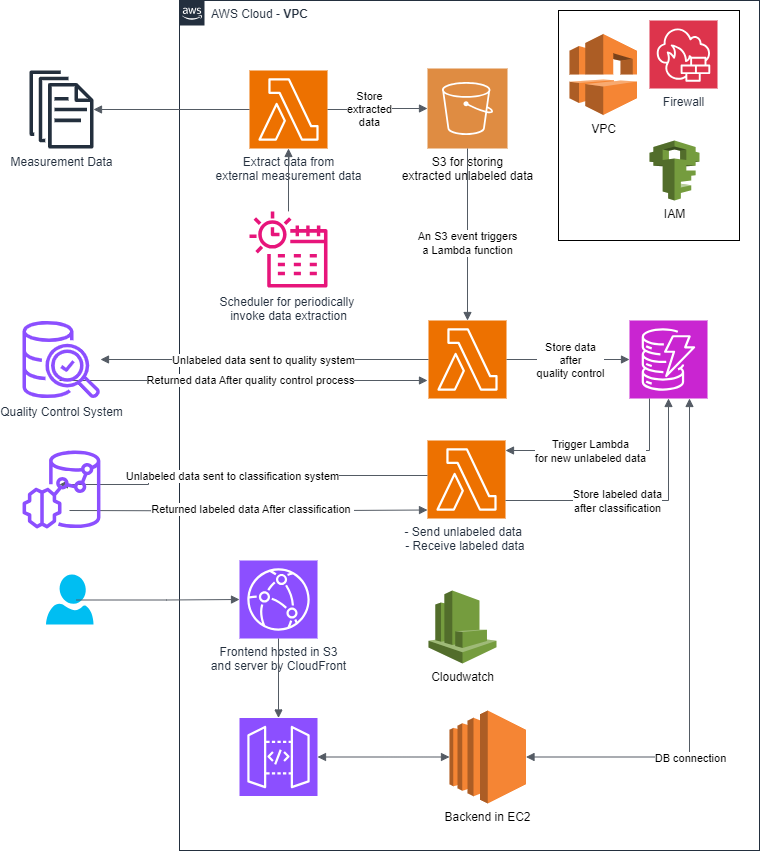

The diagram above was exported from draw.io. Its source (the exported page's mxGraphModel, read from the mxfile embedded in the PNG):
<mxGraphModel dx="1562" dy="844" grid="1" gridSize="10" guides="1" tooltips="1" connect="1" arrows="1" fold="1" page="1" pageScale="1" pageWidth="850" pageHeight="1100" math="0" shadow="0">
  <root>
    <mxCell id="0" />
    <mxCell id="1" parent="0" />
    <mxCell id="t5F-Pwq4CbqnfxQFeRP4-2" value="AWS Cloud - &lt;b&gt;VPC&lt;/b&gt;" style="points=[[0,0],[0.25,0],[0.5,0],[0.75,0],[1,0],[1,0.25],[1,0.5],[1,0.75],[1,1],[0.75,1],[0.5,1],[0.25,1],[0,1],[0,0.75],[0,0.5],[0,0.25]];outlineConnect=0;gradientColor=none;html=1;whiteSpace=wrap;fontSize=12;fontStyle=0;container=1;pointerEvents=0;collapsible=0;recursiveResize=0;shape=mxgraph.aws4.group;grIcon=mxgraph.aws4.group_aws_cloud_alt;strokeColor=#232F3E;fillColor=none;verticalAlign=top;align=left;spacingLeft=30;fontColor=#232F3E;dashed=0;" vertex="1" parent="1">
      <mxGeometry x="220" y="160" width="580" height="850" as="geometry" />
    </mxCell>
    <mxCell id="t5F-Pwq4CbqnfxQFeRP4-5" value="Scheduler for periodically&amp;nbsp;&lt;br&gt;invoke data extraction&lt;div&gt;&lt;br&gt;&lt;/div&gt;" style="sketch=0;outlineConnect=0;fontColor=#232F3E;gradientColor=none;fillColor=#E7157B;strokeColor=none;dashed=0;verticalLabelPosition=bottom;verticalAlign=top;align=center;html=1;fontSize=12;fontStyle=0;aspect=fixed;pointerEvents=1;shape=mxgraph.aws4.eventbridge_scheduler;" vertex="1" parent="t5F-Pwq4CbqnfxQFeRP4-2">
      <mxGeometry x="70" y="210" width="78" height="78" as="geometry" />
    </mxCell>
    <mxCell id="t5F-Pwq4CbqnfxQFeRP4-7" value="Extract data from &lt;br&gt;external measurement data" style="sketch=0;points=[[0,0,0],[0.25,0,0],[0.5,0,0],[0.75,0,0],[1,0,0],[0,1,0],[0.25,1,0],[0.5,1,0],[0.75,1,0],[1,1,0],[0,0.25,0],[0,0.5,0],[0,0.75,0],[1,0.25,0],[1,0.5,0],[1,0.75,0]];outlineConnect=0;fontColor=#232F3E;fillColor=#ED7100;strokeColor=#ffffff;dashed=0;verticalLabelPosition=bottom;verticalAlign=top;align=center;html=1;fontSize=12;fontStyle=0;aspect=fixed;shape=mxgraph.aws4.resourceIcon;resIcon=mxgraph.aws4.lambda;" vertex="1" parent="t5F-Pwq4CbqnfxQFeRP4-2">
      <mxGeometry x="70" y="70" width="78" height="78" as="geometry" />
    </mxCell>
    <mxCell id="t5F-Pwq4CbqnfxQFeRP4-8" value="" style="edgeStyle=orthogonalEdgeStyle;html=1;endArrow=none;elbow=vertical;startArrow=block;startFill=1;strokeColor=#545B64;rounded=0;" edge="1" parent="t5F-Pwq4CbqnfxQFeRP4-2" source="t5F-Pwq4CbqnfxQFeRP4-7" target="t5F-Pwq4CbqnfxQFeRP4-5">
      <mxGeometry width="100" relative="1" as="geometry">
        <mxPoint x="110" y="270" as="sourcePoint" />
        <mxPoint x="210" y="270" as="targetPoint" />
      </mxGeometry>
    </mxCell>
    <mxCell id="t5F-Pwq4CbqnfxQFeRP4-9" value="S3 for storing &lt;br&gt;extracted unlabeled data" style="sketch=0;pointerEvents=1;shadow=0;dashed=0;html=1;strokeColor=none;fillColor=#DF8C42;labelPosition=center;verticalLabelPosition=bottom;verticalAlign=top;align=center;outlineConnect=0;shape=mxgraph.veeam2.aws_s3;" vertex="1" parent="t5F-Pwq4CbqnfxQFeRP4-2">
      <mxGeometry x="248" y="68" width="80" height="80" as="geometry" />
    </mxCell>
    <mxCell id="t5F-Pwq4CbqnfxQFeRP4-10" value="" style="edgeStyle=orthogonalEdgeStyle;html=1;endArrow=block;elbow=vertical;startArrow=none;endFill=1;strokeColor=#545B64;rounded=0;" edge="1" parent="t5F-Pwq4CbqnfxQFeRP4-2" source="t5F-Pwq4CbqnfxQFeRP4-7" target="t5F-Pwq4CbqnfxQFeRP4-9">
      <mxGeometry width="100" relative="1" as="geometry">
        <mxPoint x="110" y="270" as="sourcePoint" />
        <mxPoint x="210" y="270" as="targetPoint" />
      </mxGeometry>
    </mxCell>
    <mxCell id="t5F-Pwq4CbqnfxQFeRP4-13" value="Store &lt;br&gt;extracted &lt;br&gt;data" style="edgeLabel;html=1;align=center;verticalAlign=middle;resizable=0;points=[];" vertex="1" connectable="0" parent="t5F-Pwq4CbqnfxQFeRP4-10">
      <mxGeometry x="-0.1935" y="1" relative="1" as="geometry">
        <mxPoint as="offset" />
      </mxGeometry>
    </mxCell>
    <mxCell id="t5F-Pwq4CbqnfxQFeRP4-11" value="" style="sketch=0;points=[[0,0,0],[0.25,0,0],[0.5,0,0],[0.75,0,0],[1,0,0],[0,1,0],[0.25,1,0],[0.5,1,0],[0.75,1,0],[1,1,0],[0,0.25,0],[0,0.5,0],[0,0.75,0],[1,0.25,0],[1,0.5,0],[1,0.75,0]];outlineConnect=0;fontColor=#232F3E;fillColor=#ED7100;strokeColor=#ffffff;dashed=0;verticalLabelPosition=bottom;verticalAlign=top;align=center;html=1;fontSize=12;fontStyle=0;aspect=fixed;shape=mxgraph.aws4.resourceIcon;resIcon=mxgraph.aws4.lambda;" vertex="1" parent="t5F-Pwq4CbqnfxQFeRP4-2">
      <mxGeometry x="249" y="320" width="78" height="78" as="geometry" />
    </mxCell>
    <mxCell id="t5F-Pwq4CbqnfxQFeRP4-12" value="" style="edgeStyle=orthogonalEdgeStyle;html=1;endArrow=block;elbow=vertical;startArrow=none;endFill=1;strokeColor=#545B64;rounded=0;entryX=0.5;entryY=0;entryDx=0;entryDy=0;entryPerimeter=0;" edge="1" parent="t5F-Pwq4CbqnfxQFeRP4-2" source="t5F-Pwq4CbqnfxQFeRP4-9" target="t5F-Pwq4CbqnfxQFeRP4-11">
      <mxGeometry width="100" relative="1" as="geometry">
        <mxPoint x="110" y="270" as="sourcePoint" />
        <mxPoint x="210" y="270" as="targetPoint" />
        <Array as="points">
          <mxPoint x="288" y="240" />
          <mxPoint x="288" y="240" />
        </Array>
      </mxGeometry>
    </mxCell>
    <mxCell id="t5F-Pwq4CbqnfxQFeRP4-14" value="An S3 event triggers &lt;br&gt;a Lambda function" style="edgeLabel;html=1;align=center;verticalAlign=middle;resizable=0;points=[];" vertex="1" connectable="0" parent="t5F-Pwq4CbqnfxQFeRP4-12">
      <mxGeometry x="0.093" y="-1" relative="1" as="geometry">
        <mxPoint as="offset" />
      </mxGeometry>
    </mxCell>
    <mxCell id="t5F-Pwq4CbqnfxQFeRP4-18" value="" style="edgeStyle=orthogonalEdgeStyle;html=1;endArrow=block;elbow=vertical;startArrow=none;endFill=1;strokeColor=#545B64;rounded=0;" edge="1" parent="t5F-Pwq4CbqnfxQFeRP4-2">
      <mxGeometry width="100" relative="1" as="geometry">
        <mxPoint x="-120" y="380" as="sourcePoint" />
        <mxPoint x="248" y="380" as="targetPoint" />
      </mxGeometry>
    </mxCell>
    <mxCell id="t5F-Pwq4CbqnfxQFeRP4-20" value="Returned data&amp;nbsp;After quality control process" style="edgeLabel;html=1;align=center;verticalAlign=middle;resizable=0;points=[];" vertex="1" connectable="0" parent="t5F-Pwq4CbqnfxQFeRP4-18">
      <mxGeometry x="0.413" y="1" relative="1" as="geometry">
        <mxPoint x="-70" as="offset" />
      </mxGeometry>
    </mxCell>
    <mxCell id="t5F-Pwq4CbqnfxQFeRP4-21" value="" style="sketch=0;points=[[0,0,0],[0.25,0,0],[0.5,0,0],[0.75,0,0],[1,0,0],[0,1,0],[0.25,1,0],[0.5,1,0],[0.75,1,0],[1,1,0],[0,0.25,0],[0,0.5,0],[0,0.75,0],[1,0.25,0],[1,0.5,0],[1,0.75,0]];outlineConnect=0;fontColor=#232F3E;fillColor=#C925D1;strokeColor=#ffffff;dashed=0;verticalLabelPosition=bottom;verticalAlign=top;align=center;html=1;fontSize=12;fontStyle=0;aspect=fixed;shape=mxgraph.aws4.resourceIcon;resIcon=mxgraph.aws4.dynamodb;" vertex="1" parent="t5F-Pwq4CbqnfxQFeRP4-2">
      <mxGeometry x="450" y="320" width="78" height="78" as="geometry" />
    </mxCell>
    <mxCell id="t5F-Pwq4CbqnfxQFeRP4-22" value="" style="edgeStyle=orthogonalEdgeStyle;html=1;endArrow=block;elbow=vertical;startArrow=none;endFill=1;strokeColor=#545B64;rounded=0;" edge="1" parent="t5F-Pwq4CbqnfxQFeRP4-2" source="t5F-Pwq4CbqnfxQFeRP4-11" target="t5F-Pwq4CbqnfxQFeRP4-21">
      <mxGeometry width="100" relative="1" as="geometry">
        <mxPoint x="110" y="270" as="sourcePoint" />
        <mxPoint x="210" y="270" as="targetPoint" />
      </mxGeometry>
    </mxCell>
    <mxCell id="t5F-Pwq4CbqnfxQFeRP4-23" value="Store data &lt;br&gt;after &lt;br&gt;quality control" style="edgeLabel;html=1;align=center;verticalAlign=middle;resizable=0;points=[];" vertex="1" connectable="0" parent="t5F-Pwq4CbqnfxQFeRP4-22">
      <mxGeometry x="-0.3204" y="-1" relative="1" as="geometry">
        <mxPoint x="21" y="-1" as="offset" />
      </mxGeometry>
    </mxCell>
    <mxCell id="t5F-Pwq4CbqnfxQFeRP4-24" value="- Send unlabeled data&amp;nbsp;&amp;nbsp;&lt;br&gt;- Receive labeled data&amp;nbsp;" style="sketch=0;points=[[0,0,0],[0.25,0,0],[0.5,0,0],[0.75,0,0],[1,0,0],[0,1,0],[0.25,1,0],[0.5,1,0],[0.75,1,0],[1,1,0],[0,0.25,0],[0,0.5,0],[0,0.75,0],[1,0.25,0],[1,0.5,0],[1,0.75,0]];outlineConnect=0;fontColor=#232F3E;fillColor=#ED7100;strokeColor=#ffffff;dashed=0;verticalLabelPosition=bottom;verticalAlign=top;align=center;html=1;fontSize=12;fontStyle=0;aspect=fixed;shape=mxgraph.aws4.resourceIcon;resIcon=mxgraph.aws4.lambda;" vertex="1" parent="t5F-Pwq4CbqnfxQFeRP4-2">
      <mxGeometry x="248" y="440" width="78" height="78" as="geometry" />
    </mxCell>
    <mxCell id="t5F-Pwq4CbqnfxQFeRP4-28" value="" style="edgeStyle=orthogonalEdgeStyle;html=1;endArrow=none;elbow=vertical;startArrow=block;startFill=1;strokeColor=#545B64;rounded=0;" edge="1" parent="t5F-Pwq4CbqnfxQFeRP4-2">
      <mxGeometry width="100" relative="1" as="geometry">
        <mxPoint x="-120.04868913857672" y="484" as="sourcePoint" />
        <mxPoint x="248" y="475" as="targetPoint" />
        <Array as="points">
          <mxPoint x="-31" y="484" />
          <mxPoint x="-31" y="474" />
          <mxPoint x="9" y="474" />
          <mxPoint x="9" y="475" />
        </Array>
      </mxGeometry>
    </mxCell>
    <mxCell id="t5F-Pwq4CbqnfxQFeRP4-29" value="Unlabeled data sent to classification system" style="edgeLabel;html=1;align=center;verticalAlign=middle;resizable=0;points=[];" vertex="1" connectable="0" parent="t5F-Pwq4CbqnfxQFeRP4-28">
      <mxGeometry x="-0.163" y="-2" relative="1" as="geometry">
        <mxPoint x="25" y="-2" as="offset" />
      </mxGeometry>
    </mxCell>
    <mxCell id="t5F-Pwq4CbqnfxQFeRP4-26" value="" style="edgeStyle=orthogonalEdgeStyle;html=1;endArrow=block;elbow=vertical;startArrow=none;endFill=1;strokeColor=#545B64;rounded=0;entryX=0;entryY=0.75;entryDx=0;entryDy=0;entryPerimeter=0;" edge="1" parent="t5F-Pwq4CbqnfxQFeRP4-2">
      <mxGeometry width="100" relative="1" as="geometry">
        <mxPoint x="-110" y="510" as="sourcePoint" />
        <mxPoint x="248" y="509.5" as="targetPoint" />
      </mxGeometry>
    </mxCell>
    <mxCell id="t5F-Pwq4CbqnfxQFeRP4-27" value="Returned labeled data&amp;nbsp;After classification&amp;nbsp;" style="edgeLabel;html=1;align=center;verticalAlign=middle;resizable=0;points=[];" vertex="1" connectable="0" parent="t5F-Pwq4CbqnfxQFeRP4-26">
      <mxGeometry x="0.413" y="1" relative="1" as="geometry">
        <mxPoint x="-70" as="offset" />
      </mxGeometry>
    </mxCell>
    <mxCell id="t5F-Pwq4CbqnfxQFeRP4-30" value="" style="edgeStyle=orthogonalEdgeStyle;html=1;endArrow=block;elbow=vertical;startArrow=none;endFill=1;strokeColor=#545B64;rounded=0;" edge="1" parent="t5F-Pwq4CbqnfxQFeRP4-2" source="t5F-Pwq4CbqnfxQFeRP4-24" target="t5F-Pwq4CbqnfxQFeRP4-21">
      <mxGeometry width="100" relative="1" as="geometry">
        <mxPoint x="337" y="411" as="sourcePoint" />
        <mxPoint x="460" y="411" as="targetPoint" />
        <Array as="points">
          <mxPoint x="489" y="500" />
        </Array>
      </mxGeometry>
    </mxCell>
    <mxCell id="t5F-Pwq4CbqnfxQFeRP4-31" value="Store labeled data &lt;br&gt;after classification" style="edgeLabel;html=1;align=center;verticalAlign=middle;resizable=0;points=[];" vertex="1" connectable="0" parent="t5F-Pwq4CbqnfxQFeRP4-30">
      <mxGeometry x="-0.3204" y="-1" relative="1" as="geometry">
        <mxPoint x="21" y="-1" as="offset" />
      </mxGeometry>
    </mxCell>
    <mxCell id="t5F-Pwq4CbqnfxQFeRP4-32" value="" style="edgeStyle=orthogonalEdgeStyle;html=1;endArrow=none;elbow=vertical;startArrow=block;startFill=1;strokeColor=#545B64;rounded=0;" edge="1" parent="t5F-Pwq4CbqnfxQFeRP4-2" source="t5F-Pwq4CbqnfxQFeRP4-24" target="t5F-Pwq4CbqnfxQFeRP4-21">
      <mxGeometry width="100" relative="1" as="geometry">
        <mxPoint x="110" y="270" as="sourcePoint" />
        <mxPoint x="210" y="270" as="targetPoint" />
        <Array as="points">
          <mxPoint x="470" y="450" />
        </Array>
      </mxGeometry>
    </mxCell>
    <mxCell id="t5F-Pwq4CbqnfxQFeRP4-33" value="Trigger Lambda &lt;br&gt;for new unlabeled data" style="edgeLabel;html=1;align=center;verticalAlign=middle;resizable=0;points=[];" vertex="1" connectable="0" parent="t5F-Pwq4CbqnfxQFeRP4-32">
      <mxGeometry x="-0.2857" y="-1" relative="1" as="geometry">
        <mxPoint x="14" y="-1" as="offset" />
      </mxGeometry>
    </mxCell>
    <mxCell id="t5F-Pwq4CbqnfxQFeRP4-34" value="Frontend hosted in S3 &lt;br&gt;and server by CloudFront" style="sketch=0;points=[[0,0,0],[0.25,0,0],[0.5,0,0],[0.75,0,0],[1,0,0],[0,1,0],[0.25,1,0],[0.5,1,0],[0.75,1,0],[1,1,0],[0,0.25,0],[0,0.5,0],[0,0.75,0],[1,0.25,0],[1,0.5,0],[1,0.75,0]];outlineConnect=0;fontColor=#232F3E;fillColor=#8C4FFF;strokeColor=#ffffff;dashed=0;verticalLabelPosition=bottom;verticalAlign=top;align=center;html=1;fontSize=12;fontStyle=0;aspect=fixed;shape=mxgraph.aws4.resourceIcon;resIcon=mxgraph.aws4.cloudfront;" vertex="1" parent="t5F-Pwq4CbqnfxQFeRP4-2">
      <mxGeometry x="60" y="560" width="78" height="78" as="geometry" />
    </mxCell>
    <mxCell id="t5F-Pwq4CbqnfxQFeRP4-35" value="Backend in EC2&lt;div&gt;&lt;br&gt;&lt;/div&gt;" style="outlineConnect=0;dashed=0;verticalLabelPosition=bottom;verticalAlign=top;align=center;html=1;shape=mxgraph.aws3.ec2;fillColor=#F58534;gradientColor=none;" vertex="1" parent="t5F-Pwq4CbqnfxQFeRP4-2">
      <mxGeometry x="270" y="710" width="76.5" height="93" as="geometry" />
    </mxCell>
    <mxCell id="t5F-Pwq4CbqnfxQFeRP4-36" value="" style="edgeStyle=orthogonalEdgeStyle;html=1;endArrow=block;elbow=vertical;startArrow=none;endFill=1;strokeColor=#545B64;rounded=0;entryX=0.5;entryY=0;entryDx=0;entryDy=0;entryPerimeter=0;" edge="1" parent="t5F-Pwq4CbqnfxQFeRP4-2" source="t5F-Pwq4CbqnfxQFeRP4-34" target="t5F-Pwq4CbqnfxQFeRP4-45">
      <mxGeometry width="100" relative="1" as="geometry">
        <mxPoint x="110" y="380" as="sourcePoint" />
        <mxPoint x="210" y="380" as="targetPoint" />
      </mxGeometry>
    </mxCell>
    <mxCell id="t5F-Pwq4CbqnfxQFeRP4-40" value="" style="edgeStyle=orthogonalEdgeStyle;html=1;endArrow=block;elbow=vertical;startArrow=block;startFill=1;endFill=1;strokeColor=#545B64;rounded=0;" edge="1" parent="t5F-Pwq4CbqnfxQFeRP4-2" source="t5F-Pwq4CbqnfxQFeRP4-35" target="t5F-Pwq4CbqnfxQFeRP4-21">
      <mxGeometry width="100" relative="1" as="geometry">
        <mxPoint x="150" y="420" as="sourcePoint" />
        <mxPoint x="250" y="420" as="targetPoint" />
        <Array as="points">
          <mxPoint x="510" y="757" />
        </Array>
      </mxGeometry>
    </mxCell>
    <mxCell id="t5F-Pwq4CbqnfxQFeRP4-41" value="DB connection" style="edgeLabel;html=1;align=center;verticalAlign=middle;resizable=0;points=[];" vertex="1" connectable="0" parent="t5F-Pwq4CbqnfxQFeRP4-40">
      <mxGeometry x="-0.373" y="1" relative="1" as="geometry">
        <mxPoint x="1" y="1" as="offset" />
      </mxGeometry>
    </mxCell>
    <mxCell id="t5F-Pwq4CbqnfxQFeRP4-43" value="IAM" style="outlineConnect=0;dashed=0;verticalLabelPosition=bottom;verticalAlign=top;align=center;html=1;shape=mxgraph.aws3.iam;fillColor=#759C3E;gradientColor=none;" vertex="1" parent="t5F-Pwq4CbqnfxQFeRP4-2">
      <mxGeometry x="470" y="140" width="50" height="60" as="geometry" />
    </mxCell>
    <mxCell id="t5F-Pwq4CbqnfxQFeRP4-45" value="" style="sketch=0;points=[[0,0,0],[0.25,0,0],[0.5,0,0],[0.75,0,0],[1,0,0],[0,1,0],[0.25,1,0],[0.5,1,0],[0.75,1,0],[1,1,0],[0,0.25,0],[0,0.5,0],[0,0.75,0],[1,0.25,0],[1,0.5,0],[1,0.75,0]];outlineConnect=0;fontColor=#232F3E;fillColor=#8C4FFF;strokeColor=#ffffff;dashed=0;verticalLabelPosition=bottom;verticalAlign=top;align=center;html=1;fontSize=12;fontStyle=0;aspect=fixed;shape=mxgraph.aws4.resourceIcon;resIcon=mxgraph.aws4.api_gateway;" vertex="1" parent="t5F-Pwq4CbqnfxQFeRP4-2">
      <mxGeometry x="60" y="717.5" width="78" height="78" as="geometry" />
    </mxCell>
    <mxCell id="t5F-Pwq4CbqnfxQFeRP4-47" value="" style="edgeStyle=orthogonalEdgeStyle;html=1;endArrow=block;elbow=vertical;startArrow=block;startFill=1;endFill=1;strokeColor=#545B64;rounded=0;" edge="1" parent="t5F-Pwq4CbqnfxQFeRP4-2" source="t5F-Pwq4CbqnfxQFeRP4-45" target="t5F-Pwq4CbqnfxQFeRP4-35">
      <mxGeometry width="100" relative="1" as="geometry">
        <mxPoint x="150" y="420" as="sourcePoint" />
        <mxPoint x="250" y="420" as="targetPoint" />
      </mxGeometry>
    </mxCell>
    <mxCell id="t5F-Pwq4CbqnfxQFeRP4-49" value="VPC" style="outlineConnect=0;dashed=0;verticalLabelPosition=bottom;verticalAlign=top;align=center;html=1;shape=mxgraph.aws3.vpc;fillColor=#F58534;gradientColor=none;" vertex="1" parent="t5F-Pwq4CbqnfxQFeRP4-2">
      <mxGeometry x="390" y="33.5" width="67.5" height="81" as="geometry" />
    </mxCell>
    <mxCell id="t5F-Pwq4CbqnfxQFeRP4-53" value="" style="rounded=0;whiteSpace=wrap;html=1;fillColor=none;" vertex="1" parent="t5F-Pwq4CbqnfxQFeRP4-2">
      <mxGeometry x="379" y="10" width="181" height="230" as="geometry" />
    </mxCell>
    <mxCell id="t5F-Pwq4CbqnfxQFeRP4-54" value="Cloudwatch" style="outlineConnect=0;dashed=0;verticalLabelPosition=bottom;verticalAlign=top;align=center;html=1;shape=mxgraph.aws3.cloudwatch;fillColor=#759C3E;gradientColor=none;" vertex="1" parent="t5F-Pwq4CbqnfxQFeRP4-2">
      <mxGeometry x="249" y="590" width="68" height="73" as="geometry" />
    </mxCell>
    <mxCell id="t5F-Pwq4CbqnfxQFeRP4-3" value="Measurement Data" style="sketch=0;outlineConnect=0;fontColor=#232F3E;gradientColor=none;fillColor=#232F3D;strokeColor=none;dashed=0;verticalLabelPosition=bottom;verticalAlign=top;align=center;html=1;fontSize=12;fontStyle=0;aspect=fixed;pointerEvents=1;shape=mxgraph.aws4.documents;" vertex="1" parent="1">
      <mxGeometry x="70" y="230" width="64" height="78" as="geometry" />
    </mxCell>
    <mxCell id="t5F-Pwq4CbqnfxQFeRP4-4" value="" style="edgeStyle=orthogonalEdgeStyle;html=1;endArrow=none;elbow=vertical;startArrow=block;startFill=1;strokeColor=#545B64;rounded=0;" edge="1" parent="1" source="t5F-Pwq4CbqnfxQFeRP4-3" target="t5F-Pwq4CbqnfxQFeRP4-7">
      <mxGeometry width="100" relative="1" as="geometry">
        <mxPoint x="104" y="270" as="sourcePoint" />
        <mxPoint x="190" y="320" as="targetPoint" />
      </mxGeometry>
    </mxCell>
    <mxCell id="t5F-Pwq4CbqnfxQFeRP4-15" value="Quality Control System" style="sketch=0;outlineConnect=0;fontColor=#232F3E;gradientColor=none;fillColor=#8C4FFF;strokeColor=none;dashed=0;verticalLabelPosition=bottom;verticalAlign=top;align=center;html=1;fontSize=12;fontStyle=0;aspect=fixed;pointerEvents=1;shape=mxgraph.aws4.aws_glue_data_quality;" vertex="1" parent="1">
      <mxGeometry x="63" y="480" width="78" height="78" as="geometry" />
    </mxCell>
    <mxCell id="t5F-Pwq4CbqnfxQFeRP4-17" value="" style="edgeStyle=orthogonalEdgeStyle;html=1;endArrow=none;elbow=vertical;startArrow=block;startFill=1;strokeColor=#545B64;rounded=0;" edge="1" parent="1" source="t5F-Pwq4CbqnfxQFeRP4-15" target="t5F-Pwq4CbqnfxQFeRP4-11">
      <mxGeometry width="100" relative="1" as="geometry">
        <mxPoint x="370" y="430" as="sourcePoint" />
        <mxPoint x="470" y="430" as="targetPoint" />
        <Array as="points">
          <mxPoint x="109" y="520" />
        </Array>
      </mxGeometry>
    </mxCell>
    <mxCell id="t5F-Pwq4CbqnfxQFeRP4-19" value="Unlabeled data sent to quality system" style="edgeLabel;html=1;align=center;verticalAlign=middle;resizable=0;points=[];" vertex="1" connectable="0" parent="t5F-Pwq4CbqnfxQFeRP4-17">
      <mxGeometry x="-0.163" y="-2" relative="1" as="geometry">
        <mxPoint x="25" y="-2" as="offset" />
      </mxGeometry>
    </mxCell>
    <mxCell id="t5F-Pwq4CbqnfxQFeRP4-25" value="" style="sketch=0;outlineConnect=0;fontColor=#232F3E;gradientColor=none;fillColor=#8C4FFF;strokeColor=none;dashed=0;verticalLabelPosition=bottom;verticalAlign=top;align=center;html=1;fontSize=12;fontStyle=0;aspect=fixed;pointerEvents=1;shape=mxgraph.aws4.redshift_ml;" vertex="1" parent="1">
      <mxGeometry x="63" y="610" width="78" height="78" as="geometry" />
    </mxCell>
    <mxCell id="t5F-Pwq4CbqnfxQFeRP4-51" value="Firewall" style="sketch=0;points=[[0,0,0],[0.25,0,0],[0.5,0,0],[0.75,0,0],[1,0,0],[0,1,0],[0.25,1,0],[0.5,1,0],[0.75,1,0],[1,1,0],[0,0.25,0],[0,0.5,0],[0,0.75,0],[1,0.25,0],[1,0.5,0],[1,0.75,0]];outlineConnect=0;fontColor=#232F3E;fillColor=#DD344C;strokeColor=#ffffff;dashed=0;verticalLabelPosition=bottom;verticalAlign=top;align=center;html=1;fontSize=12;fontStyle=0;aspect=fixed;shape=mxgraph.aws4.resourceIcon;resIcon=mxgraph.aws4.network_firewall;" vertex="1" parent="1">
      <mxGeometry x="690" y="180" width="68" height="68" as="geometry" />
    </mxCell>
    <mxCell id="t5F-Pwq4CbqnfxQFeRP4-55" value="" style="verticalLabelPosition=bottom;html=1;verticalAlign=top;align=center;strokeColor=none;fillColor=#00BEF2;shape=mxgraph.azure.user;" vertex="1" parent="1">
      <mxGeometry x="86.5" y="734" width="47.5" height="50" as="geometry" />
    </mxCell>
    <mxCell id="t5F-Pwq4CbqnfxQFeRP4-56" value="" style="edgeStyle=orthogonalEdgeStyle;html=1;endArrow=block;elbow=vertical;startArrow=none;endFill=1;strokeColor=#545B64;rounded=0;exitX=0.642;exitY=0.51;exitDx=0;exitDy=0;exitPerimeter=0;" edge="1" parent="1" source="t5F-Pwq4CbqnfxQFeRP4-55" target="t5F-Pwq4CbqnfxQFeRP4-34">
      <mxGeometry width="100" relative="1" as="geometry">
        <mxPoint x="380" y="590" as="sourcePoint" />
        <mxPoint x="480" y="590" as="targetPoint" />
      </mxGeometry>
    </mxCell>
  </root>
</mxGraphModel>